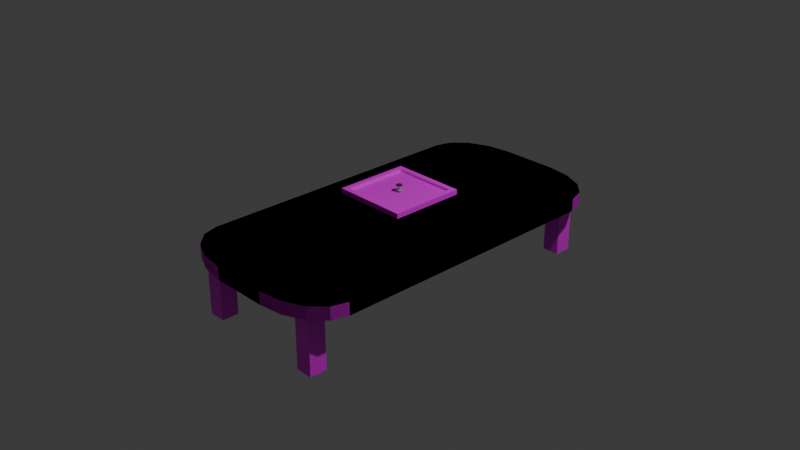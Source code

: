 # Source: checkerboard.blend  (saved by Blender 4.5.91; exported with 4.5.12 LTS)
import bpy
from mathutils import Matrix  # noqa: F401  (used for matrix-valued properties, if any)

bpy.ops.wm.read_factory_settings(use_empty=True)
scene = bpy.context.scene
scene.name = 'Scene'

# ---- collections
col_collection = bpy.data.collections.new('Collection'); scene.collection.children.link(col_collection)

# ---- images (referenced by path relative to the original .blend; pixels are not part of the script)
import os
ASSET_DIR = os.environ.get("B2B_ASSET_DIR", "")  # directory of the original .blend (textures are referenced by path, not embedded)
HERE = os.path.dirname(os.path.abspath(__file__))  # packed textures are extracted next to this script under _unpacked/

def load_image(name, relpath, width, height, colorspace="sRGB"):
    """Load a texture the original file referenced (path relative to the .blend, or extracted next to this script)."""
    p = next((c for c in (os.path.join(HERE, relpath), os.path.join(ASSET_DIR, relpath)) if relpath and os.path.exists(c)), "")
    if p:
        img = bpy.data.images.load(p, check_existing=True)
        img.name = name
    else:  # same state as the original file: an image datablock whose file is absent (Cycles renders it pink)
        img = bpy.data.images.new(name, width, height)
        img.source = "FILE"
        img.filepath = "//" + (relpath or name)
    img.colorspace_settings.name = colorspace
    return img
img_checkerboard = load_image('checkerboard', 'image.png', 1024, 1024, 'sRGB')

# ---- materials (node trees are filled in below, after node groups)
mat_material = bpy.data.materials.new('Material')
mat_material.alpha_threshold = 0.0
mat_material.use_backface_culling_lightprobe_volume = False
mat_material.roughness = 0.5
mat_material.line_color = (0.0, 0.0, 0.0, 1.0)
mat_material_001 = bpy.data.materials.new('Material.001')
mat_material_001.use_backface_culling_lightprobe_volume = False
mat_material_004 = bpy.data.materials.new('Material.004')
mat_material_gamer = bpy.data.materials.new('Material.Gamer')
mat_material_002 = bpy.data.materials.new('Material.002')
mat_material_002.use_backface_culling_lightprobe_volume = False
mat_material_003 = bpy.data.materials.new('Material.003')
mat_material_003.use_backface_culling_lightprobe_volume = False

# ---- material node trees
mat_material.use_nodes = True; mat_material.node_tree.nodes.clear()
_N = mat_material.node_tree.nodes; _L = mat_material.node_tree.links
n0 = _N.new('ShaderNodeOutputMaterial'); n0.name = 'Material Output'; n0.location = (200, 100)
n1 = _N.new('ShaderNodeBsdfPrincipled'); n1.name = 'Principled BSDF'; n1.location = (-200, 100)
n1.inputs[3].default_value = 1.45
n2 = _N.new('ShaderNodeTexImage'); n2.name = 'Image Texture'; n2.location = (-490, 80)
_L.new(n1.outputs[0], n0.inputs[0])
_L.new(n2.outputs[0], n1.inputs[0])
n0.is_active_output = True
mat_material_001.use_nodes = True; mat_material_001.node_tree.nodes.clear()
_N = mat_material_001.node_tree.nodes; _L = mat_material_001.node_tree.links
n0 = _N.new('ShaderNodeBsdfPrincipled'); n0.name = 'Principled BSDF'; n0.location = (-200, 100)
n1 = _N.new('ShaderNodeOutputMaterial'); n1.name = 'Material Output'; n1.location = (200, 100)
n2 = _N.new('ShaderNodeTexImage'); n2.name = 'Image Texture'; n2.location = (-490, 80)
n2.image = img_checkerboard
n2.interpolation = 'Closest'
_L.new(n0.outputs[0], n1.inputs[0])
_L.new(n2.outputs[0], n0.inputs[0])
n1.is_active_output = True
mat_material_004.use_nodes = True; mat_material_004.node_tree.nodes.clear()
_N = mat_material_004.node_tree.nodes; _L = mat_material_004.node_tree.links
n0 = _N.new('ShaderNodeBsdfPrincipled'); n0.name = 'Principled BSDF'; n0.location = (-200, 100)
n1 = _N.new('ShaderNodeOutputMaterial'); n1.name = 'Material Output'; n1.location = (200, 100)
n2 = _N.new('ShaderNodeTexImage'); n2.name = 'Image Texture'; n2.location = (-490, 75)
n2.image = img_checkerboard
_L.new(n0.outputs[0], n1.inputs[0])
_L.new(n2.outputs[0], n0.inputs[0])
n1.is_active_output = True
mat_material_gamer.use_nodes = True; mat_material_gamer.node_tree.nodes.clear()
_N = mat_material_gamer.node_tree.nodes; _L = mat_material_gamer.node_tree.links
n0 = _N.new('ShaderNodeBsdfPrincipled'); n0.name = 'Principled BSDF'; n0.location = (-200, 100)
n0.inputs[1].default_value = 0.1898
n0.inputs[2].default_value = 0.5278
n0.inputs[3].default_value = 5.3
n1 = _N.new('ShaderNodeOutputMaterial'); n1.name = 'Material Output'; n1.location = (200, 100)
n2 = _N.new('ShaderNodeTexBrick'); n2.name = 'Brick Texture'; n2.location = (-400, 80)
_L.new(n0.outputs[0], n1.inputs[0])
_L.new(n2.outputs[0], n0.inputs[0])
n1.is_active_output = True
mat_material_002.use_nodes = True; mat_material_002.node_tree.nodes.clear()
_N = mat_material_002.node_tree.nodes; _L = mat_material_002.node_tree.links
n0 = _N.new('ShaderNodeBsdfPrincipled'); n0.name = 'Principled BSDF'; n0.location = (-200, 100)
n0.inputs[0].default_value = (0.4516, 0.4516, 0.4516, 1.0)
n1 = _N.new('ShaderNodeOutputMaterial'); n1.name = 'Material Output'; n1.location = (200, 100)
_L.new(n0.outputs[0], n1.inputs[0])
n1.is_active_output = True
mat_material_003.use_nodes = True; mat_material_003.node_tree.nodes.clear()
_N = mat_material_003.node_tree.nodes; _L = mat_material_003.node_tree.links
n0 = _N.new('ShaderNodeBsdfPrincipled'); n0.name = 'Principled BSDF'; n0.location = (-200, 100)
n0.inputs[0].default_value = (0.03803, 0.03803, 0.03803, 1.0)
n1 = _N.new('ShaderNodeOutputMaterial'); n1.name = 'Material Output'; n1.location = (200, 100)
_L.new(n0.outputs[0], n1.inputs[0])
n1.is_active_output = True

# ---- world
world_world = bpy.data.worlds.new('World'); scene.world = world_world
world_world.use_nodes = True; world_world.node_tree.nodes.clear()
_N = world_world.node_tree.nodes; _L = world_world.node_tree.links
n0 = _N.new('ShaderNodeOutputWorld'); n0.name = 'World Output'; n0.location = (200, 100)
n1 = _N.new('ShaderNodeBackground'); n1.name = 'Background'; n1.location = (-200, 100)
n1.inputs[0].default_value = (0.05088, 0.05088, 0.05088, 1.0)
_L.new(n1.outputs[0], n0.inputs[0])
n0.is_active_output = True
world_world.color = (0.05088, 0.05088, 0.05088)
world_world.sun_shadow_jitter_overblur = 0.0

# ---- cameras
cam_camera = bpy.data.cameras.new('Camera')
cam_camera.clip_end = 100.0
cam_camera.ortho_scale = 7.314

# ---- lights
light_light = bpy.data.lights.new('Light', 'POINT')
light_light.energy = 1000.0
light_light.shadow_soft_size = 0.1

# ---- meshes
me_cube = bpy.data.meshes.new('Cube')
me_cube.from_pydata([(1.0, 1.532, 0.07032), (0.3092, 1.993, 0.07032), (0.9474, 1.708, 0.07032), (0.7977, 1.858, 0.07032), (0.5736, 1.958, 0.07032), (0.3092, 1.993, -0.07032), (1.0, 1.532, -0.07032), (0.5736, 1.958, -0.07032), (0.7977, 1.858, -0.07032), (0.9474, 1.708, -0.07032), (0.3092, -1.993, 0.07032), (1.0, -1.532, 0.07032), (0.5736, -1.958, 0.07032), (0.7977, -1.858, 0.07032), (0.9474, -1.708, 0.07032), (1.0, -1.532, -0.07032), (0.3092, -1.993, -0.07032), (0.9474, -1.708, -0.07032), (0.7977, -1.858, -0.07032), (0.5736, -1.958, -0.07032), (-0.3092, 1.993, 0.07032), (-1.0, 1.532, 0.07032), (-0.5736, 1.958, 0.07032), (-0.7977, 1.858, 0.07032), (-0.9474, 1.708, 0.07032), (-1.0, 1.532, -0.07032), (-0.3092, 1.993, -0.07032), (-0.9474, 1.708, -0.07032), (-0.7977, 1.858, -0.07032), (-0.5736, 1.958, -0.07032), (-1.0, -1.532, 0.07032), (-0.3092, -1.993, 0.07032), (-0.9474, -1.708, 0.07032), (-0.7977, -1.858, 0.07032), (-0.5736, -1.958, 0.07032), (-0.3092, -1.993, -0.07032), (-1.0, -1.532, -0.07032), (-0.5736, -1.958, -0.07032), (-0.7977, -1.858, -0.07032), (-0.9474, -1.708, -0.07032), (0.5809, 1.627, -0.7018), (0.5809, 1.627, -0.005119), (0.5809, 1.815, -0.7018), (0.5809, 1.815, -0.005119), (0.7681, 1.627, -0.7018), (0.7681, 1.627, -0.005119), (0.7681, 1.815, -0.7018), (0.7681, 1.815, -0.005119)], [], [(0, 6, 9, 2), (2, 9, 8, 3), (3, 8, 7, 4), (4, 7, 5, 1), (35, 31, 34, 37), (37, 34, 33, 38), (38, 33, 32, 39), (39, 32, 30, 36), (10, 16, 19, 12), (12, 19, 18, 13), (13, 18, 17, 14), (14, 17, 15, 11), (20, 26, 29, 22), (22, 29, 28, 23), (23, 28, 27, 24), (24, 27, 25, 21), (26, 20, 1, 5), (6, 0, 11, 15), (0, 2, 3, 4, 1, 20, 22, 23, 24, 21, 30, 32, 33, 34, 31, 10, 12, 13, 14, 11), (25, 27, 28, 29, 26, 5, 7, 8, 9, 6, 15, 17, 18, 19, 16, 35, 37, 38, 39, 36), (16, 10, 31, 35), (36, 30, 21, 25), (40, 41, 43, 42), (42, 43, 47, 46), (46, 47, 45, 44), (44, 45, 41, 40), (42, 46, 44, 40), (47, 43, 41, 45)])
_uv = me_cube.uv_layers.new(name='UVMap')
_uv.uv.foreach_set('vector', [0.625, 0.5289, 0.375, 0.5289, 0.3685, 0.5178, 0.6315, 0.5178, 0.6315, 0.5178, 0.3685, 0.5178, 0.35, 0.5084, 0.65, 0.5084, 0.65, 0.5084, 0.35, 0.5084, 0.3224, 0.5015, 0.6776, 0.5015, 0.6776, 0.5015, 0.3224, 0.5015, 0.2905, 0.4981, 0.7095, 0.4981, 0.375, 0.9136, 0.625, 0.9136, 0.625, 0.9467, 0.375, 0.9467, 0.375, 0.9467, 0.625, 0.9467, 0.625, 1.0, 0.375, 1.0, 0.375, 0.0, 0.625, 0.0, 0.625, 0.01784, 0.375, 0.01784, 0.375, 0.01784, 0.625, 0.01784, 0.625, 0.0289, 0.375, 0.0289, 0.7095, 0.7519, 0.2905, 0.7519, 0.3224, 0.7485, 0.6776, 0.7485, 0.6776, 0.7485, 0.3224, 0.7485, 0.35, 0.7416, 0.65, 0.7416, 0.65, 0.7416, 0.35, 0.7416, 0.3685, 0.7322, 0.6315, 0.7322, 0.6315, 0.7322, 0.3685, 0.7322, 0.375, 0.7211, 0.625, 0.7211, 0.625, 0.3364, 0.375, 0.3364, 0.375, 0.3033, 0.625, 0.3033, 0.625, 0.3033, 0.375, 0.3033, 0.375, 0.25, 0.625, 0.25, 0.625, 0.25, 0.375, 0.25, 0.375, 0.2322, 0.625, 0.2322, 0.625, 0.2322, 0.375, 0.2322, 0.375, 0.2211, 0.625, 0.2211, 0.375, 0.3364, 0.625, 0.3364, 0.7095, 0.4981, 0.2905, 0.4981, 0.375, 0.5289, 0.625, 0.5289, 0.625, 0.7211, 0.375, 0.7211, 0.625, 0.5289, 0.6315, 0.5178, 0.65, 0.5084, 0.6776, 0.5015, 0.7095, 0.4981, 0.7886, 0.5, 0.8217, 0.5022, 0.8497, 0.5085, 0.8684, 0.5178, 0.875, 0.5289, 0.875, 0.7211, 0.8684, 0.7322, 0.8497, 0.7415, 0.8217, 0.7478, 0.7886, 0.75, 0.7095, 0.7519, 0.6776, 0.7485, 0.65, 0.7416, 0.6315, 0.7322, 0.625, 0.7211, 0.125, 0.5289, 0.1316, 0.5178, 0.1503, 0.5085, 0.1783, 0.5022, 0.2114, 0.5, 0.2905, 0.4981, 0.3224, 0.5015, 0.35, 0.5084, 0.3685, 0.5178, 0.375, 0.5289, 0.375, 0.7211, 0.3685, 0.7322, 0.35, 0.7416, 0.3224, 0.7485, 0.2905, 0.7519, 0.2114, 0.75, 0.1783, 0.7478, 0.1503, 0.7415, 0.1316, 0.7322, 0.125, 0.7211, 0.2905, 0.7519, 0.7095, 0.7519, 0.625, 0.9136, 0.375, 0.9136, 0.375, 0.0289, 0.625, 0.0289, 0.625, 0.2211, 0.375, 0.2211, 0.375, 0.0, 0.625, 0.0, 0.625, 0.25, 0.375, 0.25, 0.375, 0.25, 0.625, 0.25, 0.625, 0.5, 0.375, 0.5, 0.375, 0.5, 0.625, 0.5, 0.625, 0.75, 0.375, 0.75, 0.375, 0.75, 0.625, 0.75, 0.625, 1.0, 0.375, 1.0, 0.125, 0.5, 0.375, 0.5, 0.375, 0.75, 0.125, 0.75, 0.625, 0.5, 0.875, 0.5, 0.875, 0.75, 0.625, 0.75])
me_cube.materials.append(mat_material)
me_cube.use_mirror_vertex_groups = False
me_cube.update()
me_cube_001 = bpy.data.meshes.new('Cube.001')
me_cube_001.from_pydata([(-1.143, -1.143, -1.0), (-0.9814, -0.9814, -0.009589), (-1.143, 1.143, -1.0), (-0.9814, 0.9814, -0.009589), (1.143, -1.143, -1.0), (0.9814, -0.9814, -0.009589), (1.143, 1.143, -1.0), (0.9814, 0.9814, -0.009589), (-1.143, -1.143, 1.0), (-1.143, 1.143, 1.0), (1.143, 1.143, 1.0), (1.143, -1.143, 1.0), (-0.9814, -0.9814, 1.0), (-0.9814, 0.9814, 1.0), (0.9814, 0.9814, 1.0), (0.9814, -0.9814, 1.0)], [], [(0, 8, 9, 2), (2, 9, 10, 6), (6, 10, 11, 4), (4, 11, 8, 0), (2, 6, 4, 0), (7, 3, 1, 5), (12, 13, 9, 8), (13, 14, 10, 9), (14, 15, 11, 10), (15, 12, 8, 11), (1, 3, 13, 12), (3, 7, 14, 13), (7, 5, 15, 14), (5, 1, 12, 15)])
_uv = me_cube_001.uv_layers.new(name='UVMap')
_uv.uv.foreach_set('vector', [0.3672, 0.3672, 0.6875, 0.3672, 0.6875, 0.0, 0.3672, 0.0, 0.3672, 0.7266, 0.6875, 0.7266, 0.6875, 0.3672, 0.3672, 0.3672, 0.3672, 0.3672, 0.6875, 0.3672, 0.6875, 0.7266, 0.3672, 0.7266, 0.3672, 0.0, 0.6875, 0.0, 0.6875, 0.3672, 0.3672, 0.3672, 0.3672, 0.3672, 0.3672, 0.0, 0.0, 0.0, 0.0, 0.3672, 1.0, 0.0, 1.0, 0.3125, 0.6875, 0.3125, 0.6875, 0.0, 0.02344, 0.7031, 0.3359, 0.7031, 0.3672, 0.7266, 0.0, 0.7266, 0.3359, 0.7031, 0.3359, 0.3906, 0.3672, 0.3672, 0.3672, 0.7266, 0.3359, 0.3906, 0.02344, 0.3906, 0.0, 0.3672, 0.3672, 0.3672, 0.02344, 0.3906, 0.02344, 0.7031, 0.0, 0.7266, 0.0, 0.3672, 0.6875, 0.625, 0.6875, 0.3125, 0.8438, 0.3125, 0.8438, 0.625, 0.6875, 0.9453, 0.6875, 0.6328, 0.8438, 0.6328, 0.8438, 0.9453, 0.6875, 0.6328, 0.6875, 0.9453, 0.8438, 0.9453, 0.8438, 0.6328, 0.6875, 0.3125, 0.6875, 0.625, 0.8438, 0.625, 0.8438, 0.3125])
_ca = me_cube_001.color_attributes.new('Attribute', 'BYTE_COLOR', 'CORNER')
_ca.data.foreach_set('color', [1.0, 1.0, 1.0, 1.0, 1.0, 1.0, 1.0, 1.0, 1.0, 1.0, 1.0, 1.0, 1.0, 1.0, 1.0, 1.0, 1.0, 1.0, 1.0, 1.0, 1.0, 1.0, 1.0, 1.0, 1.0, 1.0, 1.0, 1.0, 1.0, 1.0, 1.0, 1.0, 1.0, 1.0, 1.0, 1.0, 1.0, 1.0, 1.0, 1.0, 1.0, 1.0, 1.0, 1.0, 1.0, 1.0, 1.0, 1.0, 1.0, 1.0, 1.0, 1.0, 1.0, 1.0, 1.0, 1.0, 1.0, 1.0, 1.0, 1.0, 1.0, 1.0, 1.0, 1.0, 1.0, 1.0, 1.0, 1.0, 1.0, 1.0, 1.0, 1.0, 1.0, 1.0, 1.0, 1.0, 1.0, 1.0, 1.0, 1.0, 1.0, 1.0, 1.0, 1.0, 1.0, 1.0, 1.0, 1.0, 1.0, 1.0, 1.0, 1.0, 1.0, 1.0, 1.0, 1.0, 1.0, 1.0, 1.0, 1.0, 1.0, 1.0, 1.0, 1.0, 1.0, 1.0, 1.0, 1.0, 1.0, 1.0, 1.0, 1.0, 1.0, 1.0, 1.0, 1.0, 1.0, 1.0, 1.0, 1.0, 1.0, 1.0, 1.0, 1.0, 1.0, 1.0, 1.0, 1.0, 1.0, 1.0, 1.0, 1.0, 1.0, 1.0, 1.0, 1.0, 1.0, 1.0, 1.0, 1.0, 1.0, 1.0, 1.0, 1.0, 1.0, 1.0, 1.0, 1.0, 1.0, 1.0, 1.0, 1.0, 1.0, 1.0, 1.0, 1.0, 1.0, 1.0, 1.0, 1.0, 1.0, 1.0, 1.0, 1.0, 1.0, 1.0, 1.0, 1.0, 1.0, 1.0, 1.0, 1.0, 1.0, 1.0, 1.0, 1.0, 1.0, 1.0, 1.0, 1.0, 1.0, 1.0, 1.0, 1.0, 1.0, 1.0, 1.0, 1.0, 1.0, 1.0, 1.0, 1.0, 1.0, 1.0, 1.0, 1.0, 1.0, 1.0, 1.0, 1.0, 1.0, 1.0, 1.0, 1.0, 1.0, 1.0, 1.0, 1.0, 1.0, 1.0, 1.0, 1.0, 1.0, 1.0, 1.0, 1.0, 1.0, 1.0, 1.0, 1.0, 1.0, 1.0, 1.0, 1.0])
me_cube_001.materials.append(mat_material_001)
me_cube_001.materials.append(mat_material_004)
me_cube_001.materials.append(mat_material_gamer)
me_cube_001.use_paint_bone_selection = False
me_cube_001.use_paint_mask = True
me_cube_001.update()
me_cube_002 = bpy.data.meshes.new('Cube.002')
me_cube_002.from_pydata([(-1.0, -1.0, -0.2121), (-1.0, -1.0, 0.2121), (-1.0, 1.0, -0.2121), (-1.0, 1.0, 0.2121), (1.0, -1.0, -0.2121), (1.0, -1.0, 0.2121), (1.0, 1.0, -0.2121), (1.0, 1.0, 0.2121), (-1.35, 0.0, -0.2121), (-1.35, 0.0, 0.2121), (1.35, 0.0, -0.2121), (1.35, 0.0, 0.2121), (-1.013e-15, 1.35, -0.2121), (-1.013e-15, 1.35, 0.2121), (-1.013e-15, -1.35, -0.2121), (-1.013e-15, -1.35, 0.2121), (-1.013e-15, 0.0, 0.2121), (-1.013e-15, 0.0, -0.2121)], [], [(8, 9, 3, 2), (12, 13, 7, 6), (10, 11, 5, 4), (14, 15, 1, 0), (17, 10, 4, 14), (16, 9, 1, 15), (13, 3, 9, 16), (12, 6, 10, 17), (6, 7, 11, 10), (0, 1, 9, 8), (2, 12, 17, 8), (7, 13, 16, 11), (11, 16, 15, 5), (8, 17, 14, 0), (4, 5, 15, 14), (2, 3, 13, 12)])
_uv = me_cube_002.uv_layers.new(name='UVMap')
_uv.uv.foreach_set('vector', [0.375, 0.125, 0.625, 0.125, 0.625, 0.25, 0.375, 0.25, 0.375, 0.375, 0.625, 0.375, 0.625, 0.5, 0.375, 0.5, 0.375, 0.625, 0.625, 0.625, 0.625, 0.75, 0.375, 0.75, 0.375, 0.875, 0.625, 0.875, 0.625, 1.0, 0.375, 1.0, 0.25, 0.625, 0.375, 0.625, 0.375, 0.75, 0.25, 0.75, 0.75, 0.625, 0.875, 0.625, 0.875, 0.75, 0.75, 0.75, 0.75, 0.5, 0.875, 0.5, 0.875, 0.625, 0.75, 0.625, 0.25, 0.5, 0.375, 0.5, 0.375, 0.625, 0.25, 0.625, 0.375, 0.5, 0.625, 0.5, 0.625, 0.625, 0.375, 0.625, 0.375, 0.0, 0.625, 0.0, 0.625, 0.125, 0.375, 0.125, 0.125, 0.5, 0.25, 0.5, 0.25, 0.625, 0.125, 0.625, 0.625, 0.5, 0.75, 0.5, 0.75, 0.625, 0.625, 0.625, 0.625, 0.625, 0.75, 0.625, 0.75, 0.75, 0.625, 0.75, 0.125, 0.625, 0.25, 0.625, 0.25, 0.75, 0.125, 0.75, 0.375, 0.75, 0.625, 0.75, 0.625, 0.875, 0.375, 0.875, 0.375, 0.25, 0.625, 0.25, 0.625, 0.375, 0.375, 0.375])
me_cube_002.materials.append(mat_material_002)
me_cube_002.update()
me_cube_003 = bpy.data.meshes.new('Cube.003')
me_cube_003.from_pydata([(-1.0, -1.0, -0.2121), (-1.0, -1.0, 0.2121), (-1.0, 1.0, -0.2121), (-1.0, 1.0, 0.2121), (1.0, -1.0, -0.2121), (1.0, -1.0, 0.2121), (1.0, 1.0, -0.2121), (1.0, 1.0, 0.2121), (-1.35, 0.0, -0.2121), (-1.35, 0.0, 0.2121), (1.35, 0.0, -0.2121), (1.35, 0.0, 0.2121), (-1.013e-15, 1.35, -0.2121), (-1.013e-15, 1.35, 0.2121), (-1.013e-15, -1.35, -0.2121), (-1.013e-15, -1.35, 0.2121), (-1.013e-15, 0.0, 0.2121), (-1.013e-15, 0.0, -0.2121)], [], [(8, 9, 3, 2), (12, 13, 7, 6), (10, 11, 5, 4), (14, 15, 1, 0), (17, 10, 4, 14), (16, 9, 1, 15), (13, 3, 9, 16), (12, 6, 10, 17), (6, 7, 11, 10), (0, 1, 9, 8), (2, 12, 17, 8), (7, 13, 16, 11), (11, 16, 15, 5), (8, 17, 14, 0), (4, 5, 15, 14), (2, 3, 13, 12)])
_uv = me_cube_003.uv_layers.new(name='UVMap')
_uv.uv.foreach_set('vector', [0.375, 0.125, 0.625, 0.125, 0.625, 0.25, 0.375, 0.25, 0.375, 0.375, 0.625, 0.375, 0.625, 0.5, 0.375, 0.5, 0.375, 0.625, 0.625, 0.625, 0.625, 0.75, 0.375, 0.75, 0.375, 0.875, 0.625, 0.875, 0.625, 1.0, 0.375, 1.0, 0.25, 0.625, 0.375, 0.625, 0.375, 0.75, 0.25, 0.75, 0.75, 0.625, 0.875, 0.625, 0.875, 0.75, 0.75, 0.75, 0.75, 0.5, 0.875, 0.5, 0.875, 0.625, 0.75, 0.625, 0.25, 0.5, 0.375, 0.5, 0.375, 0.625, 0.25, 0.625, 0.375, 0.5, 0.625, 0.5, 0.625, 0.625, 0.375, 0.625, 0.375, 0.0, 0.625, 0.0, 0.625, 0.125, 0.375, 0.125, 0.125, 0.5, 0.25, 0.5, 0.25, 0.625, 0.125, 0.625, 0.625, 0.5, 0.75, 0.5, 0.75, 0.625, 0.625, 0.625, 0.625, 0.625, 0.75, 0.625, 0.75, 0.75, 0.625, 0.75, 0.125, 0.625, 0.25, 0.625, 0.25, 0.75, 0.125, 0.75, 0.375, 0.75, 0.625, 0.75, 0.625, 0.875, 0.375, 0.875, 0.375, 0.25, 0.625, 0.25, 0.625, 0.375, 0.375, 0.375])
me_cube_003.materials.append(mat_material_003)
me_cube_003.update()

# ---- objects
ob_cube = bpy.data.objects.new('Cube', me_cube)
ob_light = bpy.data.objects.new('Light', light_light)
ob_camera = bpy.data.objects.new('Camera', cam_camera)
ob_cube_001 = bpy.data.objects.new('Cube.001', me_cube_001)
ob_cube_002 = bpy.data.objects.new('Cube.002', me_cube_002)
ob_cube_003 = bpy.data.objects.new('Cube.003', me_cube_003)

# ---- transforms, parenting, visibility, modifiers, constraints
ob_cube.location = (0.0, 0.0, 0.0)
ob_cube.lock_rotations_4d = False
ob_cube.empty_display_type = 'ARROWS'
ob_cube.lineart.crease_threshold = 0.0
_m = ob_cube.modifiers.new('Mirror', 'MIRROR')
_m.use_axis = (True, True, False)
ob_light.location = (4.076, 1.005, 5.904)
ob_light.rotation_euler = (0.6503, 0.05522, 1.866)
ob_light.lock_rotations_4d = False
ob_light.empty_display_type = 'ARROWS'
ob_light.color = (0.0, 0.0, 0.0, 0.0)
ob_light.lineart.crease_threshold = 0.0
ob_camera.location = (7.359, -6.926, 4.958)
ob_camera.rotation_euler = (1.109, 0.0, 0.8149)
ob_camera.lock_rotations_4d = False
ob_camera.empty_display_type = 'ARROWS'
ob_camera.color = (0.0, 0.0, 0.0, 0.0)
ob_camera.display_type = 'WIRE'
ob_camera.lineart.crease_threshold = 0.0
ob_cube_001.location = (0.0, 0.0, 0.3056)
ob_cube_001.scale = (0.357, 0.357, 0.02694)
ob_cube_002.location = (0.0, 0.0, 0.3226)
ob_cube_002.scale = (0.02393, 0.02393, 0.02393)
ob_cube_003.location = (0.0, 0.0, 0.3749)
ob_cube_003.scale = (0.02393, 0.02393, 0.02393)

# ---- collection membership
col_collection.objects.link(ob_cube)
col_collection.objects.link(ob_light)
col_collection.objects.link(ob_camera)
col_collection.objects.link(ob_cube_001)
col_collection.objects.link(ob_cube_002)
col_collection.objects.link(ob_cube_003)

# ---- scene / render settings (as saved in the file)
scene.camera = ob_camera
scene.frame_start = 1; scene.frame_end = 250; scene.frame_set(0)
scene.render.engine = 'BLENDER_EEVEE_NEXT'
scene.render.bake_bias = 0.0
scene.render.bake_samples = 0
bpy.context.view_layer.update()
